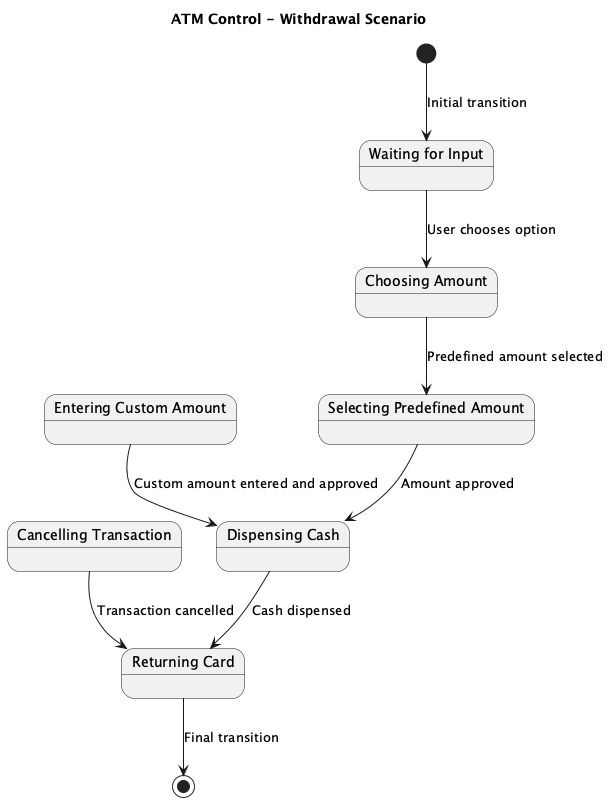

The diagram above was rendered by PlantUML. Its source (embedded in the PNG):
@startuml
title ATM Control - Withdrawal Scenario

state "Waiting for Input" as WaitingForInput
state "Choosing Amount" as ChoosingAmount
state "Selecting Predefined Amount" as SelectingPredefinedAmount
state "Entering Custom Amount" as EnteringCustomAmount
state "Cancelling Transaction" as CancellingTransaction
state "Dispensing Cash" as DispensingCash
state "Returning Card" as ReturningCard

[*] --> WaitingForInput : Initial transition
WaitingForInput --> ChoosingAmount : User chooses option
ChoosingAmount --> SelectingPredefinedAmount : Predefined amount selected
SelectingPredefinedAmount --> DispensingCash : Amount approved
EnteringCustomAmount --> DispensingCash : Custom amount entered and approved
CancellingTransaction --> ReturningCard : Transaction cancelled
DispensingCash --> ReturningCard : Cash dispensed
ReturningCard --> [*] : Final transition
@enduml